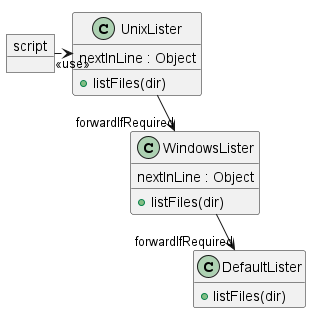

The diagram above was rendered by PlantUML. Its source (embedded in the PNG):
@startuml
!pragma layout smetana
skinparam nodesep 200
skinparam ObjectBorderColor<<Hidden>> Transparent
skinparam ObjectBackgroundColor<<Hidden>> Transparent
skinparam ObjectFontColor<<Hidden>> Transparent
skinparam ObjectStereotypeFontColor<<Hidden>> Transparent
class UnixLister {
    nextInLine : Object
    +listFiles(dir)
}
object dummy1<<Hidden>>
class WindowsLister {
    nextInLine : Object
    +listFiles(dir)
}
object dummy2<<Hidden>>
class DefaultLister {
    +listFiles(dir)
}
hide DefaultLister fields
object script
script ..r..> "<<use>>" UnixLister
UnixLister --> "forwardIfRequired" WindowsLister
UnixLister <-[hidden]- dummy1
WindowsLister <-[hidden]- dummy2
WindowsLister --> "forwardIfRequired" DefaultLister
hide <<Hidden>>
@enduml